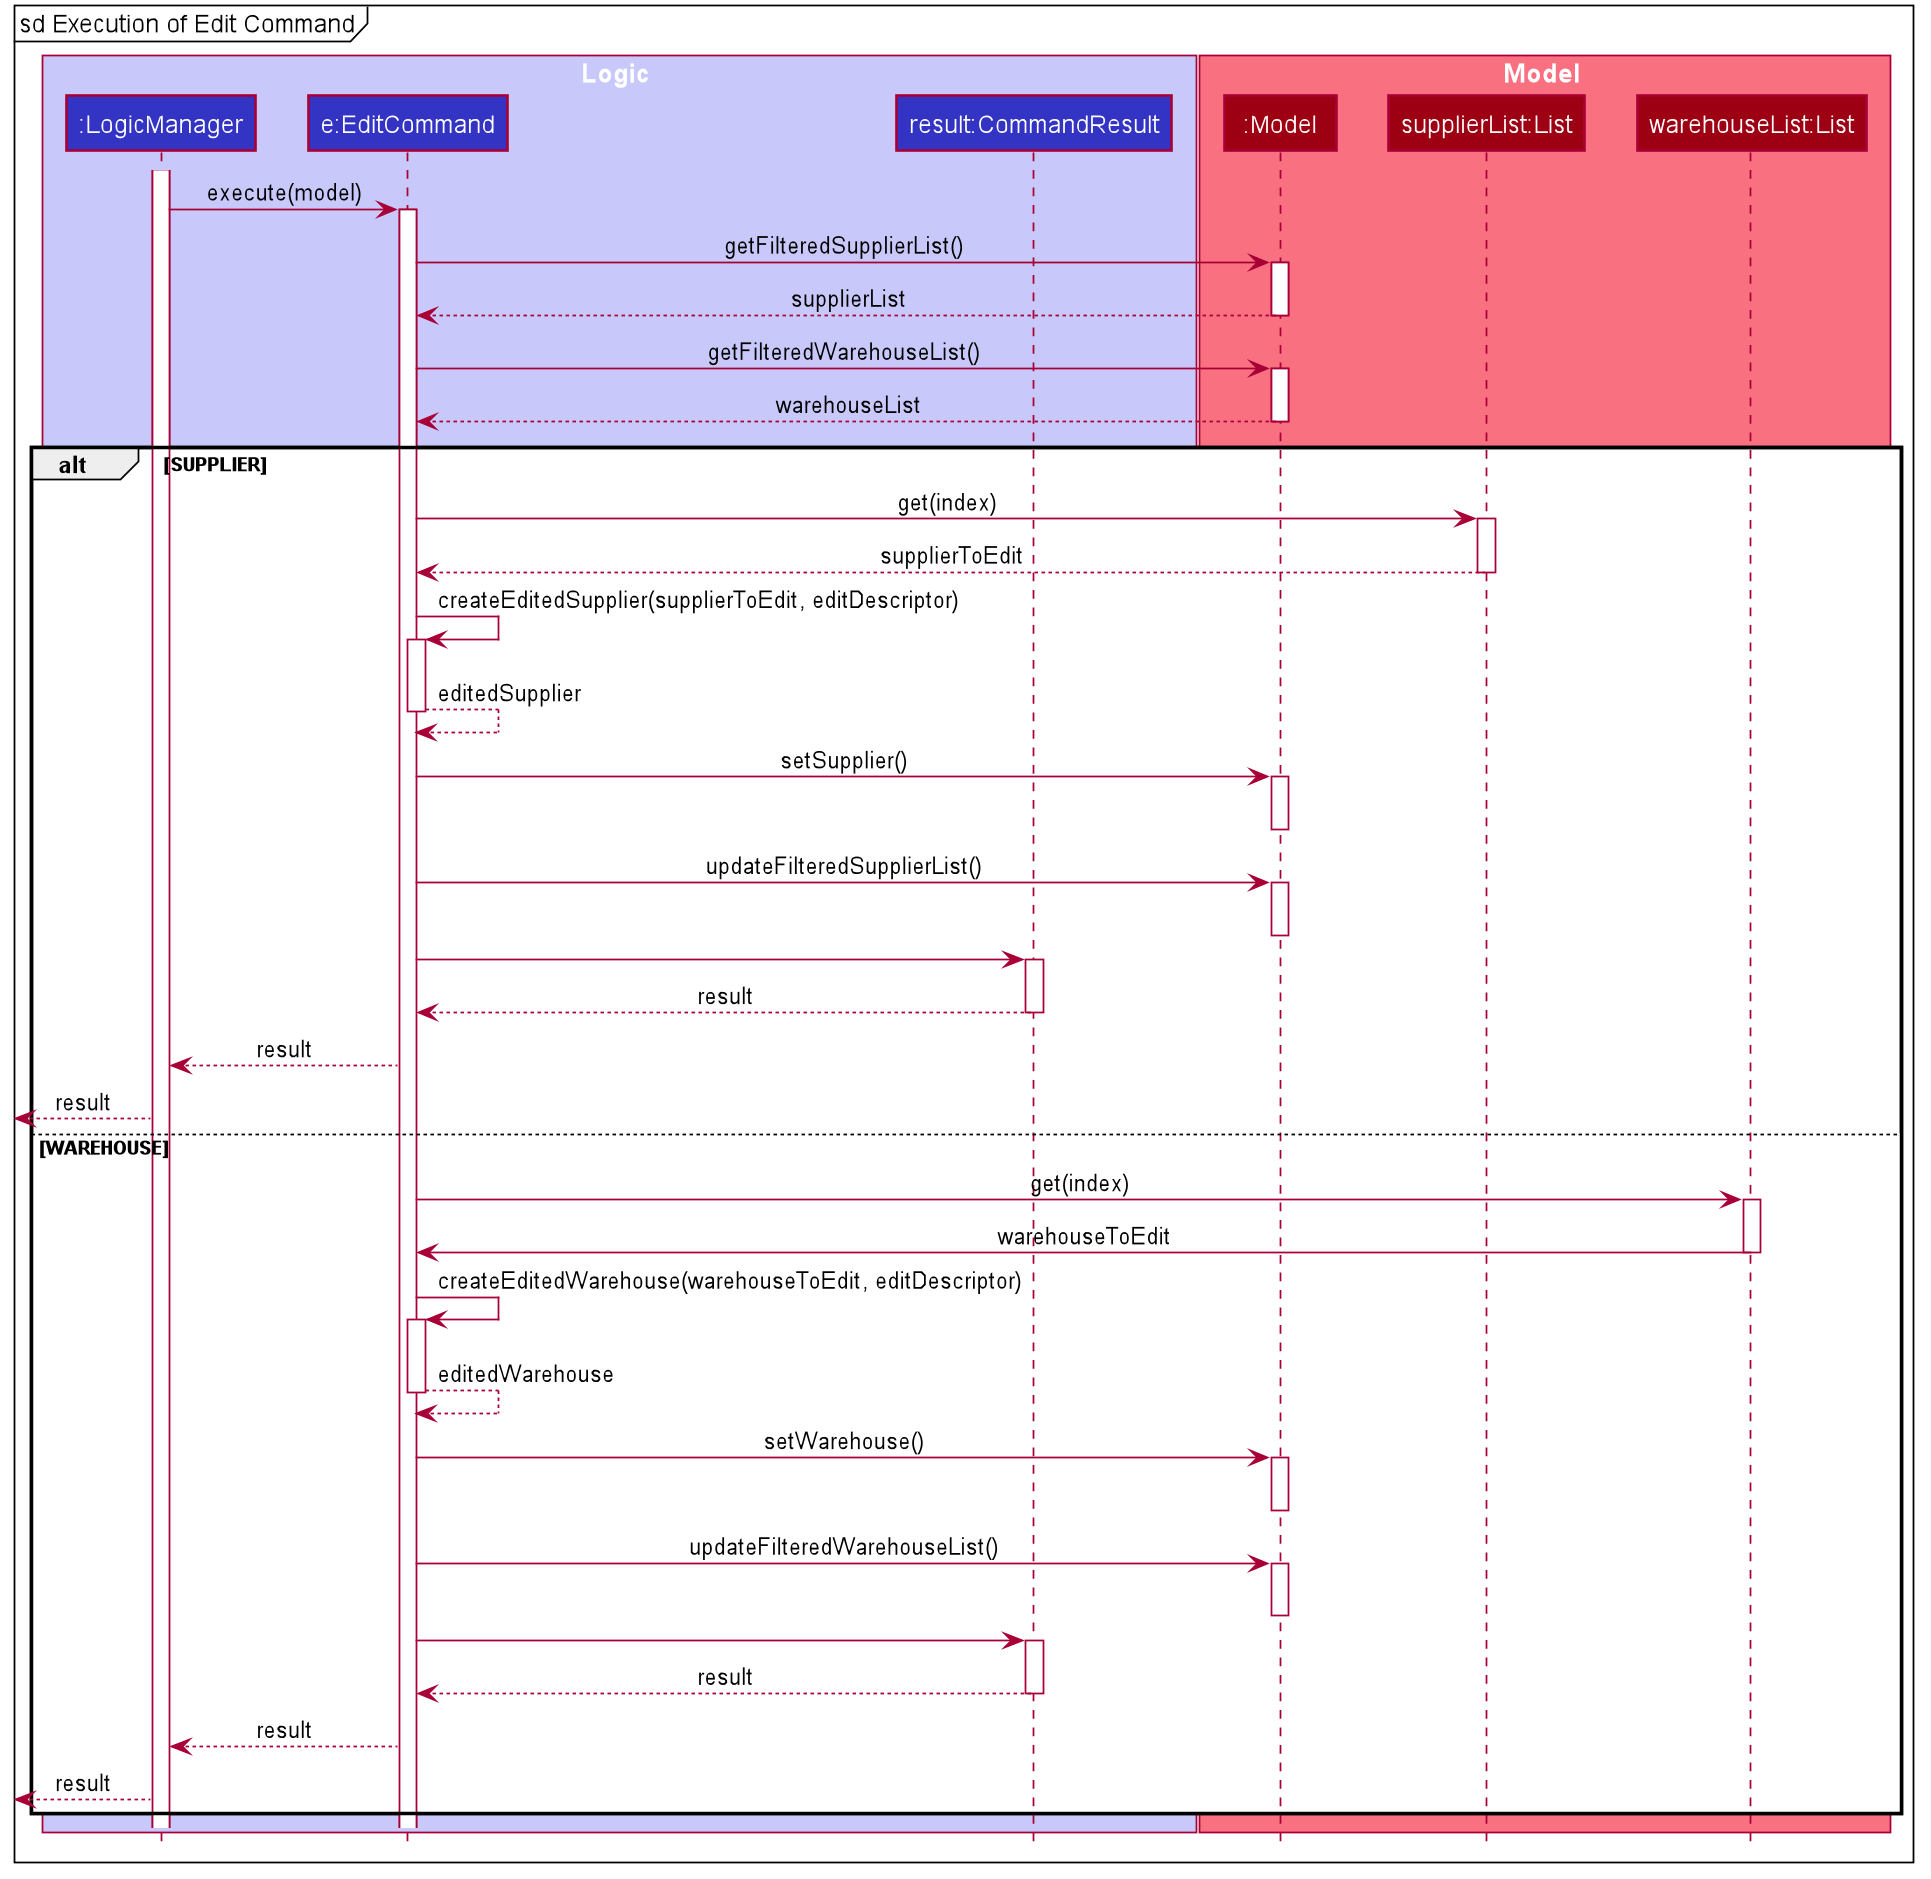

The diagram above was rendered by PlantUML. Its source (embedded in the PNG):
@startuml








skinparam BackgroundColor #FFFFFFF

skinparam Shadowing false

skinparam Class {
    FontColor #FFFFFF
    BorderThickness 1
    BorderColor #FFFFFF
    StereotypeFontColor #FFFFFF
    FontName Arial
}

skinparam Actor {
    BorderColor #000000
    Color #000000
    FontName Arial
}

skinparam Sequence {
    MessageAlign center
    BoxFontSize 15
    BoxPadding 0
    BoxFontColor #FFFFFF
    FontName Arial
}

skinparam Participant {
    FontColor #FFFFFFF
    Padding 20
}

skinparam MinClassWidth 50
skinparam ParticipantPadding 10
skinparam Shadowing false
skinparam DefaultTextAlignment center
skinparam packageStyle Rectangle

hide footbox
hide members
hide circle

mainframe sd Execution of Edit Command

box Logic #C8C8FA
participant ":LogicManager" as LogicManager #3333C4
participant "e:EditCommand" as EditCommand #3333C4
participant "result:CommandResult" as CommandResult #3333C4
end box

box Model #F97181
participant ":Model" as Model #9D0012
participant "supplierList:List" as SupplierList #9D0012
participant "warehouseList:List" as WarehouseList #9D0012
end box

activate LogicManager
LogicManager -> EditCommand : execute(model)

activate EditCommand
EditCommand -> Model : getFilteredSupplierList()
activate Model
Model --> EditCommand  : supplierList
deactivate Model

EditCommand -> Model : getFilteredWarehouseList()
activate Model
Model --> EditCommand  : warehouseList
deactivate Model

alt SUPPLIER
EditCommand -> SupplierList : get(index)
activate SupplierList
SupplierList --> EditCommand : supplierToEdit
deactivate SupplierList
EditCommand -> EditCommand : createEditedSupplier(supplierToEdit, editDescriptor)
activate EditCommand
EditCommand --> EditCommand : editedSupplier
deactivate EditCommand


EditCommand -> Model : setSupplier()
activate Model
deactivate Model

EditCommand -> Model : updateFilteredSupplierList()
activate Model
deactivate Model

EditCommand -> CommandResult
activate CommandResult
CommandResult --> EditCommand : result
deactivate CommandResult
EditCommand --> LogicManager : result
[<--LogicManager : result

else WAREHOUSE
EditCommand -> WarehouseList : get(index)
activate WarehouseList
WarehouseList -> EditCommand : warehouseToEdit
deactivate WarehouseList
EditCommand -> EditCommand : createEditedWarehouse(warehouseToEdit, editDescriptor)
activate EditCommand
EditCommand --> EditCommand : editedWarehouse
deactivate EditCommand

EditCommand -> Model : setWarehouse()
activate Model
deactivate Model

EditCommand -> Model : updateFilteredWarehouseList()
activate Model
deactivate Model

EditCommand -> CommandResult
activate CommandResult
CommandResult --> EditCommand : result
deactivate CommandResult
EditCommand --> LogicManager : result
[<--LogicManager : result
end

@enduml